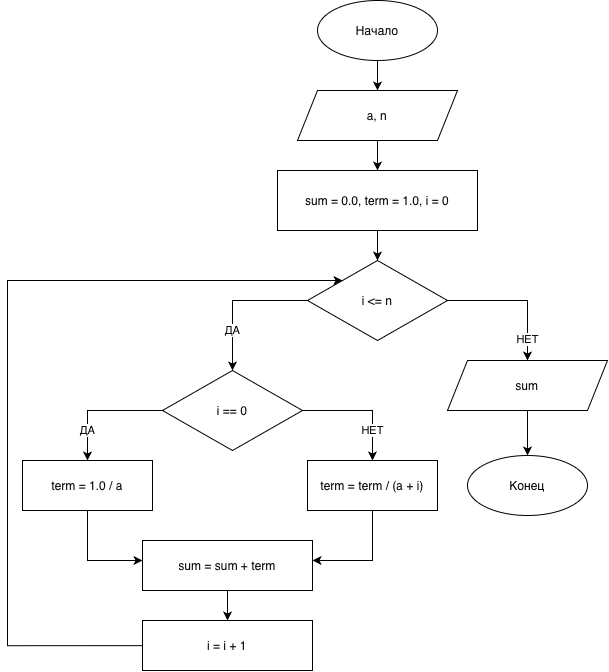

The diagram above was exported from draw.io. Its source (the exported page's mxGraphModel, read from the mxfile embedded in the PNG):
<mxGraphModel dx="1204" dy="815" grid="1" gridSize="10" guides="1" tooltips="1" connect="1" arrows="1" fold="1" page="1" pageScale="1" pageWidth="1100" pageHeight="800" math="0" shadow="0">
  <root>
    <mxCell id="0" />
    <mxCell id="1" parent="0" />
    <mxCell id="2" parent="1" style="ellipse;whiteSpace=wrap;html=1;" value="Начало" vertex="1">
      <mxGeometry height="60" width="120" x="340" y="20" as="geometry" />
    </mxCell>
    <mxCell id="3" parent="1" style="shape=parallelogram;perimeter=parallelogramPerimeter;whiteSpace=wrap;html=1;fixedSize=1;" value="a, n" vertex="1">
      <mxGeometry height="50" width="160" x="320" y="110" as="geometry" />
    </mxCell>
    <mxCell id="4" parent="1" style="rounded=0;whiteSpace=wrap;html=1;" value="sum = 0.0, term = 1.0, i = 0" vertex="1">
      <mxGeometry height="60" width="200" x="300" y="190" as="geometry" />
    </mxCell>
    <mxCell id="5" parent="1" style="rhombus;whiteSpace=wrap;html=1;" value="i &lt;= n" vertex="1">
      <mxGeometry height="80" width="140" x="330" y="280" as="geometry" />
    </mxCell>
    <mxCell id="6" parent="1" style="rhombus;whiteSpace=wrap;html=1;" value="i == 0" vertex="1">
      <mxGeometry height="80" width="140" x="185" y="390" as="geometry" />
    </mxCell>
    <mxCell id="7Mee5nMDmMlz3j1Z4Jxo-15" edge="1" parent="1" source="7" style="edgeStyle=orthogonalEdgeStyle;rounded=0;orthogonalLoop=1;jettySize=auto;html=1;defaultLabelBackgroundColor=page;" target="9" value="">
      <mxGeometry relative="1" x="0.7043" as="geometry">
        <Array as="points">
          <mxPoint x="110" y="580" />
        </Array>
      </mxGeometry>
    </mxCell>
    <mxCell id="7" parent="1" style="rounded=0;whiteSpace=wrap;html=1;" value="term = 1.0 / a" vertex="1">
      <mxGeometry height="50" width="130" x="45" y="480" as="geometry" />
    </mxCell>
    <mxCell id="7Mee5nMDmMlz3j1Z4Jxo-14" edge="1" parent="1" source="8" style="edgeStyle=orthogonalEdgeStyle;rounded=0;orthogonalLoop=1;jettySize=auto;html=1;defaultLabelBackgroundColor=page;" target="9" value="">
      <mxGeometry relative="1" as="geometry">
        <Array as="points">
          <mxPoint x="395" y="580" />
        </Array>
      </mxGeometry>
    </mxCell>
    <mxCell id="8" parent="1" style="rounded=0;whiteSpace=wrap;html=1;" value="term = term / (a + i)" vertex="1">
      <mxGeometry height="50" width="130" x="330" y="480" as="geometry" />
    </mxCell>
    <mxCell id="9" parent="1" style="rounded=0;whiteSpace=wrap;html=1;" value="sum = sum + term" vertex="1">
      <mxGeometry height="50" width="170" x="165" y="560" as="geometry" />
    </mxCell>
    <mxCell id="10" parent="1" style="rounded=0;whiteSpace=wrap;html=1;" value="i = i + 1" vertex="1">
      <mxGeometry height="50" width="170" x="165" y="640" as="geometry" />
    </mxCell>
    <mxCell id="11" parent="1" style="shape=parallelogram;perimeter=parallelogramPerimeter;whiteSpace=wrap;html=1;fixedSize=1;" value="sum" vertex="1">
      <mxGeometry height="50" width="160" x="470" y="380" as="geometry" />
    </mxCell>
    <mxCell id="12" parent="1" style="ellipse;whiteSpace=wrap;html=1;" value="Конец" vertex="1">
      <mxGeometry height="60" width="120" x="490" y="475" as="geometry" />
    </mxCell>
    <mxCell id="e1" edge="1" parent="1" source="2" style="edgeStyle=orthogonalEdgeStyle;rounded=0;html=1;endArrow=classic;" target="3">
      <mxGeometry relative="1" as="geometry" />
    </mxCell>
    <mxCell id="e2" edge="1" parent="1" source="3" style="edgeStyle=orthogonalEdgeStyle;rounded=0;html=1;endArrow=classic;" target="4">
      <mxGeometry relative="1" as="geometry" />
    </mxCell>
    <mxCell id="e3" edge="1" parent="1" source="4" style="edgeStyle=orthogonalEdgeStyle;rounded=0;html=1;endArrow=classic;" target="5">
      <mxGeometry relative="1" as="geometry" />
    </mxCell>
    <mxCell id="e4" edge="1" parent="1" source="5" style="edgeStyle=orthogonalEdgeStyle;rounded=0;html=1;endArrow=classic;" target="6" value="ДА">
      <mxGeometry relative="1" x="0.4545" as="geometry">
        <mxPoint as="offset" />
      </mxGeometry>
    </mxCell>
    <mxCell id="e5" edge="1" parent="1" source="5" style="edgeStyle=orthogonalEdgeStyle;rounded=0;html=1;endArrow=classic;" target="11" value="НЕТ">
      <mxGeometry relative="1" x="0.6941" as="geometry">
        <mxPoint as="offset" />
        <Array as="points">
          <mxPoint x="550" y="320" />
        </Array>
      </mxGeometry>
    </mxCell>
    <mxCell id="e6" edge="1" parent="1" source="6" style="edgeStyle=orthogonalEdgeStyle;rounded=0;html=1;endArrow=classic;" target="7" value="ДА">
      <mxGeometry relative="1" x="0.52" as="geometry">
        <mxPoint as="offset" />
      </mxGeometry>
    </mxCell>
    <mxCell id="e7" edge="1" parent="1" source="6" style="edgeStyle=orthogonalEdgeStyle;rounded=0;html=1;endArrow=classic;" target="8" value="НЕТ">
      <mxGeometry relative="1" x="0.5" as="geometry">
        <mxPoint as="offset" />
      </mxGeometry>
    </mxCell>
    <mxCell id="e10" edge="1" parent="1" source="9" style="edgeStyle=orthogonalEdgeStyle;rounded=0;html=1;endArrow=classic;" target="10">
      <mxGeometry relative="1" as="geometry" />
    </mxCell>
    <mxCell id="e11" edge="1" parent="1" source="10" style="edgeStyle=orthogonalEdgeStyle;rounded=0;html=1;endArrow=classic;exitX=0.002;exitY=0.503;exitDx=0;exitDy=0;exitPerimeter=0;" target="5">
      <mxGeometry relative="1" x="-0.1644" as="geometry">
        <Array as="points">
          <mxPoint x="30" y="665.2" />
          <mxPoint x="30" y="300" />
        </Array>
        <mxPoint x="80" y="640" as="sourcePoint" />
      </mxGeometry>
    </mxCell>
    <mxCell id="e12" edge="1" parent="1" source="11" style="edgeStyle=orthogonalEdgeStyle;rounded=0;html=1;endArrow=classic;" target="12">
      <mxGeometry relative="1" as="geometry" />
    </mxCell>
  </root>
</mxGraphModel>